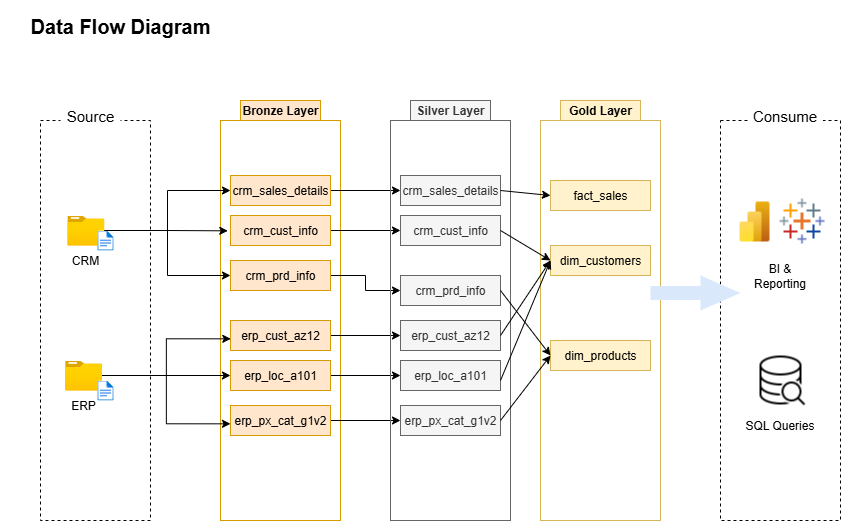

The diagram above was exported from draw.io. Its source (the exported page's mxGraphModel, read from the mxfile embedded in the PNG):
<mxGraphModel dx="1246" dy="824" grid="1" gridSize="10" guides="1" tooltips="1" connect="1" arrows="1" fold="1" page="1" pageScale="1" pageWidth="827" pageHeight="1169" math="0" shadow="0">
  <root>
    <mxCell id="WIyWlLk6GJQsqaUBKTNV-0" />
    <mxCell id="WIyWlLk6GJQsqaUBKTNV-1" parent="WIyWlLk6GJQsqaUBKTNV-0" />
    <mxCell id="Z9XRV5zWO5UPTyQ67MWg-0" value="" style="rounded=0;whiteSpace=wrap;html=1;fillColor=none;strokeColor=default;dashed=1;" parent="WIyWlLk6GJQsqaUBKTNV-1" vertex="1">
      <mxGeometry x="40" y="120" width="110" height="400" as="geometry" />
    </mxCell>
    <mxCell id="Z9XRV5zWO5UPTyQ67MWg-1" value="&lt;font style=&quot;font-size: 15px;&quot;&gt;Source&lt;/font&gt;" style="text;html=1;align=center;verticalAlign=middle;whiteSpace=wrap;rounded=0;fillColor=default;" parent="WIyWlLk6GJQsqaUBKTNV-1" vertex="1">
      <mxGeometry x="60" y="100" width="60" height="30" as="geometry" />
    </mxCell>
    <mxCell id="Z9XRV5zWO5UPTyQ67MWg-4" value="" style="rounded=0;whiteSpace=wrap;html=1;fillColor=none;strokeColor=default;dashed=1;" parent="WIyWlLk6GJQsqaUBKTNV-1" vertex="1">
      <mxGeometry x="720" y="120" width="120" height="400" as="geometry" />
    </mxCell>
    <mxCell id="Z9XRV5zWO5UPTyQ67MWg-7" value="&lt;font style=&quot;font-size: 15px;&quot;&gt;Consume&lt;/font&gt;" style="text;html=1;align=center;verticalAlign=middle;whiteSpace=wrap;rounded=0;fillColor=default;" parent="WIyWlLk6GJQsqaUBKTNV-1" vertex="1">
      <mxGeometry x="747.5" y="100" width="75" height="30" as="geometry" />
    </mxCell>
    <mxCell id="Z9XRV5zWO5UPTyQ67MWg-9" value="&lt;font style=&quot;font-size: 20px;&quot;&gt;&lt;b&gt;Data Flow Diagram&lt;/b&gt;&lt;/font&gt;" style="text;html=1;align=center;verticalAlign=middle;whiteSpace=wrap;rounded=0;" parent="WIyWlLk6GJQsqaUBKTNV-1" vertex="1">
      <mxGeometry width="240" height="50" as="geometry" />
    </mxCell>
    <mxCell id="Z9XRV5zWO5UPTyQ67MWg-10" value="" style="rounded=0;whiteSpace=wrap;html=1;fillColor=none;strokeColor=#d79b00;" parent="WIyWlLk6GJQsqaUBKTNV-1" vertex="1">
      <mxGeometry x="220" y="120" width="120" height="400" as="geometry" />
    </mxCell>
    <mxCell id="Z9XRV5zWO5UPTyQ67MWg-11" value="Bronze Layer" style="text;html=1;align=center;verticalAlign=middle;whiteSpace=wrap;rounded=0;fillColor=#ffe6cc;strokeColor=#d79b00;fontStyle=1" parent="WIyWlLk6GJQsqaUBKTNV-1" vertex="1">
      <mxGeometry x="240" y="100" width="80" height="20" as="geometry" />
    </mxCell>
    <mxCell id="k0ScO4jApcPxaSFz6yC1-11" style="edgeStyle=orthogonalEdgeStyle;rounded=0;orthogonalLoop=1;jettySize=auto;html=1;entryX=0;entryY=0.5;entryDx=0;entryDy=0;" parent="WIyWlLk6GJQsqaUBKTNV-1" source="Z9XRV5zWO5UPTyQ67MWg-17" target="k0ScO4jApcPxaSFz6yC1-0" edge="1">
      <mxGeometry relative="1" as="geometry" />
    </mxCell>
    <mxCell id="k0ScO4jApcPxaSFz6yC1-12" style="edgeStyle=orthogonalEdgeStyle;rounded=0;orthogonalLoop=1;jettySize=auto;html=1;entryX=0;entryY=0.5;entryDx=0;entryDy=0;" parent="WIyWlLk6GJQsqaUBKTNV-1" source="Z9XRV5zWO5UPTyQ67MWg-17" target="k0ScO4jApcPxaSFz6yC1-2" edge="1">
      <mxGeometry relative="1" as="geometry" />
    </mxCell>
    <mxCell id="Z9XRV5zWO5UPTyQ67MWg-17" value="" style="image;aspect=fixed;html=1;points=[];align=center;fontSize=12;image=img/lib/azure2/general/Folder_Blank.svg;" parent="WIyWlLk6GJQsqaUBKTNV-1" vertex="1">
      <mxGeometry x="66.88" y="215" width="36.96" height="30" as="geometry" />
    </mxCell>
    <mxCell id="Z9XRV5zWO5UPTyQ67MWg-16" value="" style="image;aspect=fixed;html=1;points=[];align=center;fontSize=12;image=img/lib/azure2/general/File.svg;" parent="WIyWlLk6GJQsqaUBKTNV-1" vertex="1">
      <mxGeometry x="96.88" y="230" width="16.24" height="20" as="geometry" />
    </mxCell>
    <mxCell id="k0ScO4jApcPxaSFz6yC1-7" style="edgeStyle=orthogonalEdgeStyle;rounded=0;orthogonalLoop=1;jettySize=auto;html=1;entryX=0;entryY=0.5;entryDx=0;entryDy=0;" parent="WIyWlLk6GJQsqaUBKTNV-1" source="Z9XRV5zWO5UPTyQ67MWg-18" target="k0ScO4jApcPxaSFz6yC1-4" edge="1">
      <mxGeometry relative="1" as="geometry" />
    </mxCell>
    <mxCell id="Z9XRV5zWO5UPTyQ67MWg-18" value="" style="image;aspect=fixed;html=1;points=[];align=center;fontSize=12;image=img/lib/azure2/general/Folder_Blank.svg;" parent="WIyWlLk6GJQsqaUBKTNV-1" vertex="1">
      <mxGeometry x="64.64" y="360" width="36.96" height="30" as="geometry" />
    </mxCell>
    <mxCell id="Z9XRV5zWO5UPTyQ67MWg-19" value="" style="image;aspect=fixed;html=1;points=[];align=center;fontSize=12;image=img/lib/azure2/general/File.svg;" parent="WIyWlLk6GJQsqaUBKTNV-1" vertex="1">
      <mxGeometry x="96.88" y="380" width="16.24" height="20" as="geometry" />
    </mxCell>
    <mxCell id="Z9XRV5zWO5UPTyQ67MWg-20" value="CRM" style="text;html=1;align=center;verticalAlign=middle;whiteSpace=wrap;rounded=0;" parent="WIyWlLk6GJQsqaUBKTNV-1" vertex="1">
      <mxGeometry x="55.36000000000001" y="245" width="60" height="30" as="geometry" />
    </mxCell>
    <mxCell id="Z9XRV5zWO5UPTyQ67MWg-21" value="ERP" style="text;html=1;align=center;verticalAlign=middle;whiteSpace=wrap;rounded=0;" parent="WIyWlLk6GJQsqaUBKTNV-1" vertex="1">
      <mxGeometry x="53.120000000000005" y="390" width="60" height="30" as="geometry" />
    </mxCell>
    <mxCell id="Z9XRV5zWO5UPTyQ67MWg-46" value="" style="shape=image;verticalLabelPosition=bottom;labelBackgroundColor=default;verticalAlign=top;aspect=fixed;imageAspect=0;image=data:image/png,(base64 omitted: 484 chars);" parent="WIyWlLk6GJQsqaUBKTNV-1" vertex="1">
      <mxGeometry x="778" y="197" width="48" height="48" as="geometry" />
    </mxCell>
    <mxCell id="Z9XRV5zWO5UPTyQ67MWg-47" value="" style="shape=image;verticalLabelPosition=bottom;labelBackgroundColor=default;verticalAlign=top;aspect=fixed;imageAspect=0;image=data:image/png,(base64 omitted: 1692 chars);" parent="WIyWlLk6GJQsqaUBKTNV-1" vertex="1">
      <mxGeometry x="730" y="197" width="48" height="48" as="geometry" />
    </mxCell>
    <mxCell id="Z9XRV5zWO5UPTyQ67MWg-48" value="" style="shape=image;verticalLabelPosition=bottom;labelBackgroundColor=default;verticalAlign=top;aspect=fixed;imageAspect=0;image=data:image/png,(base64 omitted: 1672 chars);" parent="WIyWlLk6GJQsqaUBKTNV-1" vertex="1">
      <mxGeometry x="755" y="355" width="50" height="50" as="geometry" />
    </mxCell>
    <mxCell id="Z9XRV5zWO5UPTyQ67MWg-49" value="&lt;font&gt;BI &amp;amp; Reporting&lt;/font&gt;" style="text;html=1;align=center;verticalAlign=middle;whiteSpace=wrap;rounded=0;fillColor=default;" parent="WIyWlLk6GJQsqaUBKTNV-1" vertex="1">
      <mxGeometry x="742.5" y="260" width="75" height="30" as="geometry" />
    </mxCell>
    <mxCell id="Z9XRV5zWO5UPTyQ67MWg-50" value="&lt;font&gt;SQL Queries&lt;/font&gt;" style="text;html=1;align=center;verticalAlign=middle;whiteSpace=wrap;rounded=0;fillColor=default;" parent="WIyWlLk6GJQsqaUBKTNV-1" vertex="1">
      <mxGeometry x="742.5" y="410" width="75" height="30" as="geometry" />
    </mxCell>
    <mxCell id="QjpUaxw8QrAl2svsMtd8-8" style="edgeStyle=orthogonalEdgeStyle;rounded=0;orthogonalLoop=1;jettySize=auto;html=1;entryX=0;entryY=0.5;entryDx=0;entryDy=0;" edge="1" parent="WIyWlLk6GJQsqaUBKTNV-1" source="k0ScO4jApcPxaSFz6yC1-0" target="QjpUaxw8QrAl2svsMtd8-2">
      <mxGeometry relative="1" as="geometry" />
    </mxCell>
    <mxCell id="k0ScO4jApcPxaSFz6yC1-0" value="crm_sales_details" style="text;html=1;align=center;verticalAlign=middle;whiteSpace=wrap;rounded=0;fillColor=#ffe6cc;strokeColor=#d79b00;" parent="WIyWlLk6GJQsqaUBKTNV-1" vertex="1">
      <mxGeometry x="230" y="175" width="100" height="30" as="geometry" />
    </mxCell>
    <mxCell id="QjpUaxw8QrAl2svsMtd8-9" style="edgeStyle=orthogonalEdgeStyle;rounded=0;orthogonalLoop=1;jettySize=auto;html=1;entryX=0;entryY=0.5;entryDx=0;entryDy=0;" edge="1" parent="WIyWlLk6GJQsqaUBKTNV-1" source="k0ScO4jApcPxaSFz6yC1-1" target="QjpUaxw8QrAl2svsMtd8-3">
      <mxGeometry relative="1" as="geometry" />
    </mxCell>
    <mxCell id="k0ScO4jApcPxaSFz6yC1-1" value="crm_cust_info" style="text;html=1;align=center;verticalAlign=middle;whiteSpace=wrap;rounded=0;fillColor=#ffe6cc;strokeColor=#d79b00;" parent="WIyWlLk6GJQsqaUBKTNV-1" vertex="1">
      <mxGeometry x="230" y="215" width="100" height="30" as="geometry" />
    </mxCell>
    <mxCell id="QjpUaxw8QrAl2svsMtd8-10" style="edgeStyle=orthogonalEdgeStyle;rounded=0;orthogonalLoop=1;jettySize=auto;html=1;entryX=0;entryY=0.5;entryDx=0;entryDy=0;" edge="1" parent="WIyWlLk6GJQsqaUBKTNV-1" source="k0ScO4jApcPxaSFz6yC1-2" target="QjpUaxw8QrAl2svsMtd8-4">
      <mxGeometry relative="1" as="geometry" />
    </mxCell>
    <mxCell id="k0ScO4jApcPxaSFz6yC1-2" value="crm_prd_info" style="text;html=1;align=center;verticalAlign=middle;whiteSpace=wrap;rounded=0;fillColor=#ffe6cc;strokeColor=#d79b00;" parent="WIyWlLk6GJQsqaUBKTNV-1" vertex="1">
      <mxGeometry x="230" y="260" width="100" height="30" as="geometry" />
    </mxCell>
    <mxCell id="QjpUaxw8QrAl2svsMtd8-11" style="edgeStyle=orthogonalEdgeStyle;rounded=0;orthogonalLoop=1;jettySize=auto;html=1;entryX=0;entryY=0.5;entryDx=0;entryDy=0;" edge="1" parent="WIyWlLk6GJQsqaUBKTNV-1" source="k0ScO4jApcPxaSFz6yC1-3" target="QjpUaxw8QrAl2svsMtd8-5">
      <mxGeometry relative="1" as="geometry" />
    </mxCell>
    <mxCell id="k0ScO4jApcPxaSFz6yC1-3" value="erp_cust_az12" style="text;html=1;align=center;verticalAlign=middle;whiteSpace=wrap;rounded=0;fillColor=#ffe6cc;strokeColor=#d79b00;" parent="WIyWlLk6GJQsqaUBKTNV-1" vertex="1">
      <mxGeometry x="230" y="320" width="100" height="30" as="geometry" />
    </mxCell>
    <mxCell id="QjpUaxw8QrAl2svsMtd8-12" style="edgeStyle=orthogonalEdgeStyle;rounded=0;orthogonalLoop=1;jettySize=auto;html=1;entryX=0;entryY=0.5;entryDx=0;entryDy=0;" edge="1" parent="WIyWlLk6GJQsqaUBKTNV-1" source="k0ScO4jApcPxaSFz6yC1-4" target="QjpUaxw8QrAl2svsMtd8-6">
      <mxGeometry relative="1" as="geometry" />
    </mxCell>
    <mxCell id="k0ScO4jApcPxaSFz6yC1-4" value="erp_loc_a101" style="text;html=1;align=center;verticalAlign=middle;whiteSpace=wrap;rounded=0;fillColor=#ffe6cc;strokeColor=#d79b00;" parent="WIyWlLk6GJQsqaUBKTNV-1" vertex="1">
      <mxGeometry x="230" y="360" width="100" height="30" as="geometry" />
    </mxCell>
    <mxCell id="QjpUaxw8QrAl2svsMtd8-13" style="edgeStyle=orthogonalEdgeStyle;rounded=0;orthogonalLoop=1;jettySize=auto;html=1;entryX=0;entryY=0.5;entryDx=0;entryDy=0;" edge="1" parent="WIyWlLk6GJQsqaUBKTNV-1" source="k0ScO4jApcPxaSFz6yC1-5" target="QjpUaxw8QrAl2svsMtd8-7">
      <mxGeometry relative="1" as="geometry" />
    </mxCell>
    <mxCell id="k0ScO4jApcPxaSFz6yC1-5" value="erp_px_cat_g1v2" style="text;html=1;align=center;verticalAlign=middle;whiteSpace=wrap;rounded=0;fillColor=#ffe6cc;strokeColor=#d79b00;" parent="WIyWlLk6GJQsqaUBKTNV-1" vertex="1">
      <mxGeometry x="230" y="405" width="100" height="30" as="geometry" />
    </mxCell>
    <mxCell id="k0ScO4jApcPxaSFz6yC1-8" style="edgeStyle=orthogonalEdgeStyle;rounded=0;orthogonalLoop=1;jettySize=auto;html=1;entryX=0.003;entryY=0.611;entryDx=0;entryDy=0;entryPerimeter=0;" parent="WIyWlLk6GJQsqaUBKTNV-1" source="Z9XRV5zWO5UPTyQ67MWg-18" target="k0ScO4jApcPxaSFz6yC1-3" edge="1">
      <mxGeometry relative="1" as="geometry" />
    </mxCell>
    <mxCell id="k0ScO4jApcPxaSFz6yC1-9" style="edgeStyle=orthogonalEdgeStyle;rounded=0;orthogonalLoop=1;jettySize=auto;html=1;entryX=0;entryY=0.611;entryDx=0;entryDy=0;entryPerimeter=0;" parent="WIyWlLk6GJQsqaUBKTNV-1" source="Z9XRV5zWO5UPTyQ67MWg-18" target="k0ScO4jApcPxaSFz6yC1-5" edge="1">
      <mxGeometry relative="1" as="geometry" />
    </mxCell>
    <mxCell id="k0ScO4jApcPxaSFz6yC1-10" style="edgeStyle=orthogonalEdgeStyle;rounded=0;orthogonalLoop=1;jettySize=auto;html=1;entryX=-0.027;entryY=0.511;entryDx=0;entryDy=0;entryPerimeter=0;" parent="WIyWlLk6GJQsqaUBKTNV-1" source="Z9XRV5zWO5UPTyQ67MWg-17" target="k0ScO4jApcPxaSFz6yC1-1" edge="1">
      <mxGeometry relative="1" as="geometry" />
    </mxCell>
    <mxCell id="QjpUaxw8QrAl2svsMtd8-0" value="" style="rounded=0;whiteSpace=wrap;html=1;fillColor=none;strokeColor=#666666;fontColor=#333333;" vertex="1" parent="WIyWlLk6GJQsqaUBKTNV-1">
      <mxGeometry x="390" y="120" width="120" height="400" as="geometry" />
    </mxCell>
    <mxCell id="QjpUaxw8QrAl2svsMtd8-1" value="Silver Layer" style="text;html=1;align=center;verticalAlign=middle;whiteSpace=wrap;rounded=0;fillColor=#f5f5f5;strokeColor=#666666;fontStyle=1;fontColor=#333333;" vertex="1" parent="WIyWlLk6GJQsqaUBKTNV-1">
      <mxGeometry x="410" y="100" width="80" height="20" as="geometry" />
    </mxCell>
    <mxCell id="QjpUaxw8QrAl2svsMtd8-2" value="crm_sales_details" style="text;html=1;align=center;verticalAlign=middle;whiteSpace=wrap;rounded=0;fillColor=#f5f5f5;strokeColor=#666666;fontColor=#333333;" vertex="1" parent="WIyWlLk6GJQsqaUBKTNV-1">
      <mxGeometry x="400" y="175" width="100" height="30" as="geometry" />
    </mxCell>
    <mxCell id="QjpUaxw8QrAl2svsMtd8-3" value="crm_cust_info" style="text;html=1;align=center;verticalAlign=middle;whiteSpace=wrap;rounded=0;fillColor=#f5f5f5;strokeColor=#666666;fontColor=#333333;" vertex="1" parent="WIyWlLk6GJQsqaUBKTNV-1">
      <mxGeometry x="400" y="215" width="100" height="30" as="geometry" />
    </mxCell>
    <mxCell id="QjpUaxw8QrAl2svsMtd8-4" value="crm_prd_info" style="text;html=1;align=center;verticalAlign=middle;whiteSpace=wrap;rounded=0;fillColor=#f5f5f5;strokeColor=#666666;fontColor=#333333;" vertex="1" parent="WIyWlLk6GJQsqaUBKTNV-1">
      <mxGeometry x="400" y="275" width="100" height="30" as="geometry" />
    </mxCell>
    <mxCell id="QjpUaxw8QrAl2svsMtd8-5" value="erp_cust_az12" style="text;html=1;align=center;verticalAlign=middle;whiteSpace=wrap;rounded=0;fillColor=#f5f5f5;strokeColor=#666666;fontColor=#333333;" vertex="1" parent="WIyWlLk6GJQsqaUBKTNV-1">
      <mxGeometry x="400" y="320" width="100" height="30" as="geometry" />
    </mxCell>
    <mxCell id="QjpUaxw8QrAl2svsMtd8-6" value="erp_loc_a101" style="text;html=1;align=center;verticalAlign=middle;whiteSpace=wrap;rounded=0;fillColor=#f5f5f5;strokeColor=#666666;fontColor=#333333;" vertex="1" parent="WIyWlLk6GJQsqaUBKTNV-1">
      <mxGeometry x="400" y="360" width="100" height="30" as="geometry" />
    </mxCell>
    <mxCell id="QjpUaxw8QrAl2svsMtd8-7" value="erp_px_cat_g1v2" style="text;html=1;align=center;verticalAlign=middle;whiteSpace=wrap;rounded=0;fillColor=#f5f5f5;strokeColor=#666666;fontColor=#333333;" vertex="1" parent="WIyWlLk6GJQsqaUBKTNV-1">
      <mxGeometry x="400" y="405" width="100" height="30" as="geometry" />
    </mxCell>
    <mxCell id="QjpUaxw8QrAl2svsMtd8-14" value="" style="rounded=0;whiteSpace=wrap;html=1;fillColor=none;strokeColor=#d6b656;" vertex="1" parent="WIyWlLk6GJQsqaUBKTNV-1">
      <mxGeometry x="540" y="120" width="120" height="400" as="geometry" />
    </mxCell>
    <mxCell id="QjpUaxw8QrAl2svsMtd8-15" value="Gold Layer" style="text;html=1;align=center;verticalAlign=middle;whiteSpace=wrap;rounded=0;fillColor=#fff2cc;strokeColor=#d6b656;fontStyle=1;" vertex="1" parent="WIyWlLk6GJQsqaUBKTNV-1">
      <mxGeometry x="560" y="100" width="80" height="20" as="geometry" />
    </mxCell>
    <mxCell id="QjpUaxw8QrAl2svsMtd8-17" value="fact_sales" style="text;html=1;align=center;verticalAlign=middle;whiteSpace=wrap;rounded=0;fillColor=#fff2cc;strokeColor=#d6b656;" vertex="1" parent="WIyWlLk6GJQsqaUBKTNV-1">
      <mxGeometry x="550" y="180" width="100" height="30" as="geometry" />
    </mxCell>
    <mxCell id="QjpUaxw8QrAl2svsMtd8-18" value="dim_customers" style="text;html=1;align=center;verticalAlign=middle;whiteSpace=wrap;rounded=0;fillColor=#fff2cc;strokeColor=#d6b656;" vertex="1" parent="WIyWlLk6GJQsqaUBKTNV-1">
      <mxGeometry x="550" y="245" width="100" height="30" as="geometry" />
    </mxCell>
    <mxCell id="QjpUaxw8QrAl2svsMtd8-19" value="dim_products" style="text;html=1;align=center;verticalAlign=middle;whiteSpace=wrap;rounded=0;fillColor=#fff2cc;strokeColor=#d6b656;" vertex="1" parent="WIyWlLk6GJQsqaUBKTNV-1">
      <mxGeometry x="550" y="340" width="100" height="30" as="geometry" />
    </mxCell>
    <mxCell id="QjpUaxw8QrAl2svsMtd8-30" value="" style="endArrow=classic;html=1;rounded=0;entryX=0;entryY=0.5;entryDx=0;entryDy=0;" edge="1" parent="WIyWlLk6GJQsqaUBKTNV-1" target="QjpUaxw8QrAl2svsMtd8-17">
      <mxGeometry width="50" height="50" relative="1" as="geometry">
        <mxPoint x="500" y="190" as="sourcePoint" />
        <mxPoint x="550" y="140" as="targetPoint" />
      </mxGeometry>
    </mxCell>
    <mxCell id="QjpUaxw8QrAl2svsMtd8-31" value="" style="endArrow=classic;html=1;rounded=0;entryX=0;entryY=0.5;entryDx=0;entryDy=0;exitX=1;exitY=0.5;exitDx=0;exitDy=0;" edge="1" parent="WIyWlLk6GJQsqaUBKTNV-1" source="QjpUaxw8QrAl2svsMtd8-3" target="QjpUaxw8QrAl2svsMtd8-18">
      <mxGeometry width="50" height="50" relative="1" as="geometry">
        <mxPoint x="500" y="230" as="sourcePoint" />
        <mxPoint x="550" y="235" as="targetPoint" />
      </mxGeometry>
    </mxCell>
    <mxCell id="QjpUaxw8QrAl2svsMtd8-32" value="" style="endArrow=classic;html=1;rounded=0;entryX=0;entryY=0.5;entryDx=0;entryDy=0;exitX=1;exitY=0.5;exitDx=0;exitDy=0;" edge="1" parent="WIyWlLk6GJQsqaUBKTNV-1" target="QjpUaxw8QrAl2svsMtd8-19">
      <mxGeometry width="50" height="50" relative="1" as="geometry">
        <mxPoint x="500" y="290" as="sourcePoint" />
        <mxPoint x="550" y="320" as="targetPoint" />
      </mxGeometry>
    </mxCell>
    <mxCell id="QjpUaxw8QrAl2svsMtd8-33" value="" style="endArrow=classic;html=1;rounded=0;entryX=0;entryY=0.5;entryDx=0;entryDy=0;exitX=1;exitY=0.5;exitDx=0;exitDy=0;" edge="1" parent="WIyWlLk6GJQsqaUBKTNV-1" target="QjpUaxw8QrAl2svsMtd8-18">
      <mxGeometry width="50" height="50" relative="1" as="geometry">
        <mxPoint x="500" y="335" as="sourcePoint" />
        <mxPoint x="550" y="400" as="targetPoint" />
      </mxGeometry>
    </mxCell>
    <mxCell id="QjpUaxw8QrAl2svsMtd8-34" value="" style="endArrow=classic;html=1;rounded=0;entryX=0;entryY=0.5;entryDx=0;entryDy=0;exitX=1;exitY=0.5;exitDx=0;exitDy=0;" edge="1" parent="WIyWlLk6GJQsqaUBKTNV-1" target="QjpUaxw8QrAl2svsMtd8-18">
      <mxGeometry width="50" height="50" relative="1" as="geometry">
        <mxPoint x="500" y="380" as="sourcePoint" />
        <mxPoint x="550" y="305" as="targetPoint" />
      </mxGeometry>
    </mxCell>
    <mxCell id="QjpUaxw8QrAl2svsMtd8-35" value="" style="endArrow=classic;html=1;rounded=0;exitX=1;exitY=0.5;exitDx=0;exitDy=0;entryX=0;entryY=0.5;entryDx=0;entryDy=0;" edge="1" parent="WIyWlLk6GJQsqaUBKTNV-1" target="QjpUaxw8QrAl2svsMtd8-19">
      <mxGeometry width="50" height="50" relative="1" as="geometry">
        <mxPoint x="500" y="420" as="sourcePoint" />
        <mxPoint x="550" y="350" as="targetPoint" />
      </mxGeometry>
    </mxCell>
    <mxCell id="QjpUaxw8QrAl2svsMtd8-37" value="" style="html=1;shadow=0;dashed=0;align=center;verticalAlign=middle;shape=mxgraph.arrows2.arrow;dy=0.6;dx=40;notch=0;fillColor=#dae8fc;strokeColor=none;" vertex="1" parent="WIyWlLk6GJQsqaUBKTNV-1">
      <mxGeometry x="650" y="275" width="90" height="35" as="geometry" />
    </mxCell>
  </root>
</mxGraphModel>